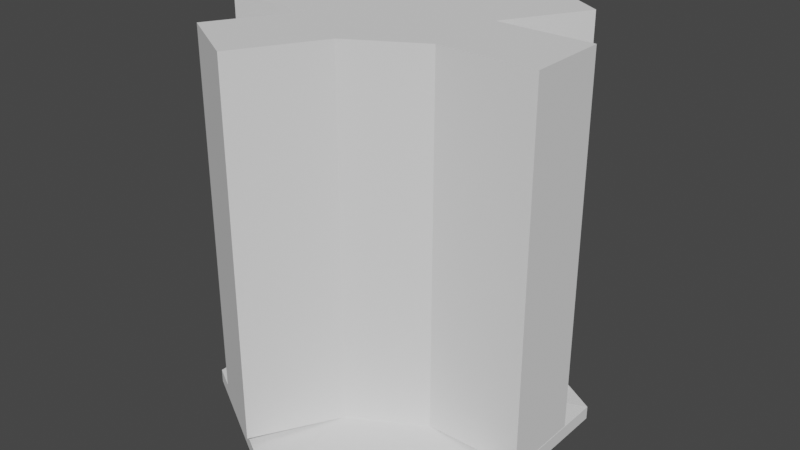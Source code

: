 # Source: wall_5.blend  (saved by Blender 3.3.6; exported with 4.5.12 LTS)
import bpy
from mathutils import Matrix  # noqa: F401  (used for matrix-valued properties, if any)

bpy.ops.wm.read_factory_settings(use_empty=True)
scene = bpy.context.scene
scene.name = 'Scene'

# ---- collections
col_collection = bpy.data.collections.new('Collection'); scene.collection.children.link(col_collection)

# ---- world
world_world = bpy.data.worlds.new('World'); scene.world = world_world
world_world.use_nodes = True; world_world.node_tree.nodes.clear()
_N = world_world.node_tree.nodes; _L = world_world.node_tree.links
n0 = _N.new('ShaderNodeOutputWorld'); n0.name = 'World Output'; n0.location = (300, 300)
n1 = _N.new('ShaderNodeBackground'); n1.name = 'Background'; n1.location = (10, 300)
n1.inputs[0].default_value = (0.05088, 0.05088, 0.05088, 1.0)
_L.new(n1.outputs[0], n0.inputs[0])
n0.is_active_output = True
world_world.color = (0.05088, 0.05088, 0.05088)
world_world.use_sun_shadow = False
world_world.sun_shadow_jitter_overblur = 0.0

# ---- meshes
me_circle = bpy.data.meshes.new('Circle')
me_circle.from_pydata([(0.0, 1.0, 0.06692), (-0.866, 0.5, 0.06692), (-0.866, -0.5, 0.06692), (0.0, -1.0, 0.06692), (0.866, -0.5, 0.06692), (0.866, 0.5, 0.06692), (-0.397, 0.2385, 0.181), (-0.397, -0.2, 0.181), (-0.01727, -0.4192, 0.181), (0.3625, -0.2, 0.181), (0.3625, 0.2385, 0.181), (-0.01727, 0.4578, 0.181), (0.866, 0.5, 0.141), (0.866, -0.5, 0.141), (0.0, -1.0, 0.141), (-0.866, -0.5, 0.141), (0.0, 1.0, 0.141), (-0.866, 0.5, 0.141), (0.3625, -0.2, 2.191), (-0.01727, -0.4192, 2.191), (-0.397, 0.2385, 2.191), (-0.01727, 0.4578, 2.191), (0.3625, 0.2385, 2.191), (-0.397, -0.2, 2.191), (-0.2735, -0.863, 0.181), (-0.6532, -0.6438, 0.181), (-0.2735, -0.863, 2.191), (-0.6532, -0.6438, 2.191), (-0.8891, -0.2, 0.181), (-0.8891, 0.2385, 0.181), (-0.8891, -0.2, 2.191), (-0.8891, 0.2385, 2.191), (0.2395, 0.9025, 0.181), (0.6193, 0.6833, 0.181), (0.2395, 0.9025, 2.191), (0.6193, 0.6833, 2.191), (0.8883, 0.2385, 0.181), (0.8883, -0.2, 0.181), (0.8883, 0.2385, 2.191), (0.8883, -0.2, 2.191), (-0.6397, 0.6589, 0.181), (-0.26, 0.8781, 0.181), (-0.6397, 0.6589, 2.191), (-0.26, 0.8781, 2.191)], [], [(1, 2, 3, 4, 5, 0), (11, 21, 43, 41), (16, 12, 10, 11), (14, 15, 7, 8), (15, 17, 6, 7), (3, 2, 15, 14), (12, 13, 9, 10), (13, 14, 8, 9), (17, 16, 11, 6), (2, 1, 17, 15), (1, 0, 16, 17), (4, 3, 14, 13), (5, 4, 13, 12), (0, 5, 12, 16), (20, 21, 22, 18, 19, 23), (9, 18, 39, 37), (21, 11, 32, 34), (7, 6, 29, 28), (19, 8, 24, 26), (24, 25, 27, 26), (8, 7, 25, 24), (7, 23, 27, 25), (23, 19, 26, 27), (28, 29, 31, 30), (23, 7, 28, 30), (6, 20, 31, 29), (20, 23, 30, 31), (8, 19, 18, 9), (32, 33, 35, 34), (22, 21, 34, 35), (10, 22, 35, 33), (11, 10, 33, 32), (36, 37, 39, 38), (18, 22, 38, 39), (22, 10, 36, 38), (10, 9, 37, 36), (40, 41, 43, 42), (6, 11, 41, 40), (20, 6, 40, 42), (21, 20, 42, 43)])
_uv = me_circle.uv_layers.new(name='UVMap')
_uv.uv.foreach_set('vector', [0.0, 0.0, 0.0, 0.0, 0.0, 0.0, 0.0, 0.0, 0.0, 0.0, 0.0, 0.0, 0.0, 0.0, 0.0, 0.0, 0.0, 0.0, 0.0, 0.0, 0.0, 0.0, 0.0, 0.0, 0.0, 0.0, 0.0, 0.0, 0.0, 0.0, 0.0, 0.0, 0.0, 0.0, 0.0, 0.0, 0.0, 0.0, 0.0, 0.0, 0.0, 0.0, 0.0, 0.0, 0.0, 0.0, 0.0, 0.0, 0.0, 0.0, 0.0, 0.0, 0.0, 0.0, 0.0, 0.0, 0.0, 0.0, 0.0, 0.0, 0.0, 0.0, 0.0, 0.0, 0.0, 0.0, 0.0, 0.0, 0.0, 0.0, 0.0, 0.0, 0.0, 0.0, 0.0, 0.0, 0.0, 0.0, 0.0, 0.0, 0.0, 0.0, 0.0, 0.0, 0.0, 0.0, 0.0, 0.0, 0.0, 0.0, 0.0, 0.0, 0.0, 0.0, 0.0, 0.0, 0.0, 0.0, 0.0, 0.0, 0.0, 0.0, 0.0, 0.0, 0.0, 0.0, 0.0, 0.0, 0.0, 0.0, 0.0, 0.0, 0.0, 0.0, 0.0, 0.0, 0.0, 0.0, 0.0, 0.0, 0.0, 0.0, 0.0, 0.0, 0.0, 0.0, 0.0, 0.0, 0.0, 0.0, 0.0, 0.0, 0.0, 0.0, 0.0, 0.0, 0.0, 0.0, 0.0, 0.0, 0.0, 0.0, 0.0, 0.0, 0.0, 0.0, 0.0, 0.0, 0.0, 0.0, 0.0, 0.0, 0.0, 0.0, 0.0, 0.0, 0.0, 0.0, 0.0, 0.0, 0.0, 0.0, 0.0, 0.0, 0.0, 0.0, 0.0, 0.0, 0.0, 0.0, 0.0, 0.0, 0.0, 0.0, 0.0, 0.0, 0.0, 0.0, 0.0, 0.0, 0.0, 0.0, 0.0, 0.0, 0.0, 0.0, 0.0, 0.0, 0.0, 0.0, 0.0, 0.0, 0.0, 0.0, 0.0, 0.0, 0.0, 0.0, 0.0, 0.0, 0.0, 0.0, 0.0, 0.0, 0.0, 0.0, 0.0, 0.0, 0.0, 0.0, 0.0, 0.0, 0.0, 0.0, 0.0, 0.0, 0.0, 0.0, 0.0, 0.0, 0.0, 0.0, 0.0, 0.0, 0.0, 0.0, 0.0, 0.0, 0.0, 0.0, 0.0, 0.0, 0.0, 0.0, 0.0, 0.0, 0.0, 0.0, 0.0, 0.0, 0.0, 0.0, 0.0, 0.0, 0.0, 0.0, 0.0, 0.0, 0.0, 0.0, 0.0, 0.0, 0.0, 0.0, 0.0, 0.0, 0.0, 0.0, 0.0, 0.0, 0.0, 0.0, 0.0, 0.0, 0.0, 0.0, 0.0, 0.0, 0.0, 0.0, 0.0, 0.0, 0.0, 0.0, 0.0, 0.0, 0.0, 0.0, 0.0, 0.0, 0.0, 0.0, 0.0, 0.0, 0.0, 0.0, 0.0, 0.0, 0.0, 0.0, 0.0, 0.0, 0.0, 0.0, 0.0, 0.0, 0.0, 0.0, 0.0, 0.0, 0.0, 0.0, 0.0, 0.0, 0.0, 0.0, 0.0, 0.0, 0.0, 0.0, 0.0, 0.0, 0.0, 0.0, 0.0, 0.0, 0.0, 0.0, 0.0, 0.0, 0.0, 0.0, 0.0, 0.0, 0.0, 0.0, 0.0, 0.0])
me_circle.update()

# ---- objects
ob_circle = bpy.data.objects.new('Circle', me_circle)

# ---- transforms, parenting, visibility, modifiers, constraints
ob_circle.location = (0.0, 0.0, 0.0)

# ---- collection membership
col_collection.objects.link(ob_circle)

# ---- scene / render settings (as saved in the file)
scene.frame_start = 1; scene.frame_end = 250; scene.frame_set(1)
scene.render.engine = 'BLENDER_EEVEE_NEXT'
scene.cycles.sampling_pattern = 'TABULATED_SOBOL'
scene.cycles.use_light_tree = False
scene.view_settings.view_transform = 'Filmic'
bpy.context.view_layer.update()

# ---- added for rendering (the .blend has no active camera and no usable light): camera, sun
cam_auto = bpy.data.cameras.new('AutoCamera')
cam_auto.lens = 50.0
cam_auto.sensor_width = 36.0
cam_auto.clip_end = 1000.0
ob_auto_camera = bpy.data.objects.new('AutoCamera', cam_auto)
scene.collection.objects.link(ob_auto_camera)
ob_auto_camera.location = (3.16047, -3.793, 3.65765)
ob_auto_camera.rotation_euler = (1.09748, -7.21219e-08, 0.694738)
scene.camera = ob_auto_camera
light_auto_sun = bpy.data.lights.new('AutoSun', 'SUN')
light_auto_sun.energy = 3.0
light_auto_sun.angle = 0.0523599
ob_auto_sun = bpy.data.objects.new('AutoSun', light_auto_sun)
scene.collection.objects.link(ob_auto_sun)
ob_auto_sun.rotation_euler = (0.872665, 0.174533, 0.523599)
bpy.context.view_layer.update()
